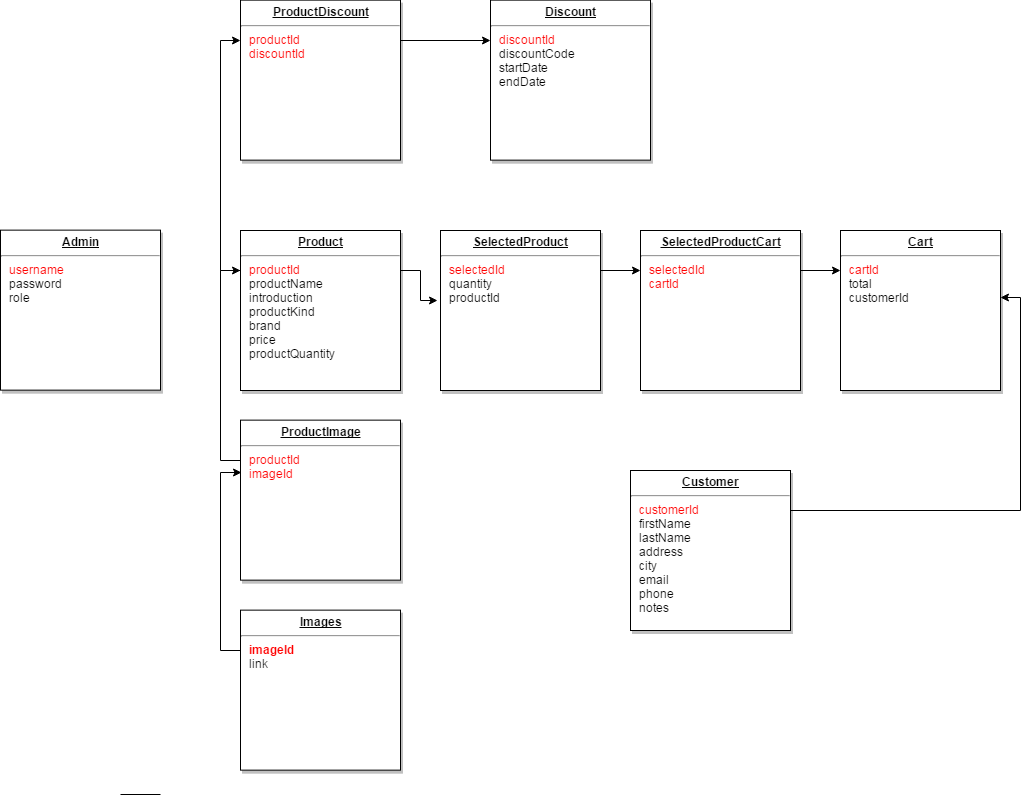

The diagram above was exported from draw.io. Its source (the exported page's mxGraphModel, read from the mxfile embedded in the PNG):
<mxGraphModel dx="1272" dy="834" grid="1" gridSize="10" guides="1" tooltips="1" connect="1" arrows="1" fold="1" page="0" pageScale="1" pageWidth="826" pageHeight="1169" background="#ffffff" math="0" shadow="0">
  <root>
    <mxCell id="0" style=";html=1;" />
    <mxCell id="1" style=";html=1;" parent="0" />
    <mxCell id="125" style="edgeStyle=orthogonalEdgeStyle;rounded=0;html=1;exitX=0;exitY=0.25;entryX=0;entryY=0.25;jettySize=auto;orthogonalLoop=1;" edge="1" parent="1" source="21" target="122">
      <mxGeometry relative="1" as="geometry" />
    </mxCell>
    <mxCell id="136" style="edgeStyle=orthogonalEdgeStyle;rounded=0;html=1;exitX=1;exitY=0.25;entryX=-0.019;entryY=0.438;jettySize=auto;orthogonalLoop=1;entryPerimeter=0;" edge="1" parent="1" source="21" target="134">
      <mxGeometry relative="1" as="geometry">
        <Array as="points">
          <mxPoint x="90" y="70" />
          <mxPoint x="90" y="100" />
        </Array>
      </mxGeometry>
    </mxCell>
    <mxCell id="21" value="&lt;p style=&quot;margin: 0px ; margin-top: 4px ; text-align: center ; text-decoration: underline&quot;&gt;&lt;strong&gt;Product&lt;/strong&gt;&lt;/p&gt;&lt;hr&gt;&lt;p style=&quot;margin: 0px ; margin-left: 8px&quot;&gt;&lt;font color=&quot;#ff0000&quot;&gt;productId&lt;/font&gt;&lt;/p&gt;&lt;p style=&quot;margin: 0px ; margin-left: 8px&quot;&gt;productName&lt;/p&gt;&lt;p style=&quot;margin: 0px ; margin-left: 8px&quot;&gt;introduction&lt;/p&gt;&lt;p style=&quot;margin: 0px ; margin-left: 8px&quot;&gt;productKind&lt;/p&gt;&lt;p style=&quot;margin: 0px ; margin-left: 8px&quot;&gt;brand&lt;/p&gt;&lt;p style=&quot;margin: 0px ; margin-left: 8px&quot;&gt;price&lt;/p&gt;&lt;p style=&quot;margin: 0px ; margin-left: 8px&quot;&gt;productQuantity&lt;/p&gt;&lt;p style=&quot;margin: 0px ; margin-left: 8px&quot;&gt;&lt;br&gt;&lt;/p&gt;" style="verticalAlign=top;align=left;overflow=fill;fontSize=12;fontFamily=Helvetica;html=1;strokeColor=#000000;shadow=1;fillColor=#FFFFFF;fontColor=#000000;" parent="1" vertex="1">
      <mxGeometry x="-89.99999999999997" y="29.99999999999983" width="160" height="160" as="geometry" />
    </mxCell>
    <mxCell id="25" value="&lt;p style=&quot;margin: 0px ; margin-top: 4px ; text-align: center ; text-decoration: underline&quot;&gt;&lt;b&gt;Admin&lt;/b&gt;&lt;/p&gt;&lt;hr&gt;&lt;p style=&quot;margin: 0px ; margin-left: 8px&quot;&gt;&lt;font color=&quot;#ff0000&quot;&gt;username&lt;/font&gt;&lt;/p&gt;&lt;p style=&quot;margin: 0px ; margin-left: 8px&quot;&gt;password&lt;/p&gt;&lt;p style=&quot;margin: 0px ; margin-left: 8px&quot;&gt;role&lt;/p&gt;" style="verticalAlign=top;align=left;overflow=fill;fontSize=12;fontFamily=Helvetica;html=1;strokeColor=#000000;shadow=1;fillColor=#FFFFFF;fontColor=#000000;" parent="1" vertex="1">
      <mxGeometry x="-329.99999999999994" y="29.640000000000366" width="160" height="160" as="geometry" />
    </mxCell>
    <mxCell id="133" style="edgeStyle=orthogonalEdgeStyle;rounded=0;html=1;exitX=0;exitY=0.25;entryX=0;entryY=0.25;jettySize=auto;orthogonalLoop=1;" edge="1" parent="1" source="117" target="21">
      <mxGeometry relative="1" as="geometry" />
    </mxCell>
    <mxCell id="117" value="&lt;p style=&quot;margin: 0px ; margin-top: 4px ; text-align: center ; text-decoration: underline&quot;&gt;&lt;b&gt;ProductImage&lt;/b&gt;&lt;/p&gt;&lt;hr&gt;&lt;p style=&quot;margin: 0px ; margin-left: 8px&quot;&gt;&lt;font color=&quot;#ff0000&quot;&gt;productId&lt;/font&gt;&lt;/p&gt;&lt;p style=&quot;margin: 0px ; margin-left: 8px&quot;&gt;&lt;font color=&quot;#ff0000&quot;&gt;imageId&lt;/font&gt;&lt;/p&gt;" style="verticalAlign=top;align=left;overflow=fill;fontSize=12;fontFamily=Helvetica;html=1;strokeColor=#000000;shadow=1;fillColor=#FFFFFF;fontColor=#000000;" vertex="1" parent="1">
      <mxGeometry x="-89.99999999999994" y="219.64000000000038" width="160" height="160" as="geometry" />
    </mxCell>
    <mxCell id="132" style="edgeStyle=orthogonalEdgeStyle;rounded=0;html=1;exitX=0;exitY=0.25;entryX=0.006;entryY=0.327;entryPerimeter=0;jettySize=auto;orthogonalLoop=1;" edge="1" parent="1" source="118" target="117">
      <mxGeometry relative="1" as="geometry" />
    </mxCell>
    <mxCell id="118" value="&lt;p style=&quot;margin: 0px ; margin-top: 4px ; text-align: center ; text-decoration: underline&quot;&gt;&lt;b&gt;Images&lt;/b&gt;&lt;/p&gt;&lt;hr&gt;&lt;p style=&quot;margin: 0px ; margin-left: 8px&quot;&gt;&lt;span&gt;&lt;font color=&quot;#ff0000&quot;&gt;&lt;b&gt;imageId&lt;/b&gt;&lt;/font&gt;&lt;/span&gt;&lt;br&gt;&lt;/p&gt;&lt;p style=&quot;margin: 0px ; margin-left: 8px&quot;&gt;&lt;span&gt;link&lt;/span&gt;&lt;/p&gt;" style="verticalAlign=top;align=left;overflow=fill;fontSize=12;fontFamily=Helvetica;html=1;strokeColor=#000000;shadow=1;fillColor=#FFFFFF;fontColor=#000000;" vertex="1" parent="1">
      <mxGeometry x="-89.99999999999994" y="409.6400000000004" width="160" height="160" as="geometry" />
    </mxCell>
    <mxCell id="130" style="edgeStyle=orthogonalEdgeStyle;rounded=0;html=1;exitX=1;exitY=0.25;entryX=0;entryY=0.25;jettySize=auto;orthogonalLoop=1;" edge="1" parent="1" source="119" target="120">
      <mxGeometry relative="1" as="geometry" />
    </mxCell>
    <mxCell id="119" value="&lt;p style=&quot;margin: 0px ; margin-top: 4px ; text-align: center ; text-decoration: underline&quot;&gt;&lt;strong&gt;SelectedProductCart&lt;/strong&gt;&lt;/p&gt;&lt;hr&gt;&lt;p style=&quot;margin: 0px ; margin-left: 8px&quot;&gt;&lt;font color=&quot;#ff0000&quot;&gt;selectedId&lt;/font&gt;&lt;/p&gt;&lt;p style=&quot;margin: 0px ; margin-left: 8px&quot;&gt;&lt;font color=&quot;#ff0000&quot;&gt;cartId&lt;/font&gt;&lt;/p&gt;" style="verticalAlign=top;align=left;overflow=fill;fontSize=12;fontFamily=Helvetica;html=1;strokeColor=#000000;shadow=1;fillColor=#FFFFFF;fontColor=#000000;" vertex="1" parent="1">
      <mxGeometry x="310" y="29.99999999999983" width="160" height="160" as="geometry" />
    </mxCell>
    <mxCell id="120" value="&lt;p style=&quot;margin: 0px ; margin-top: 4px ; text-align: center ; text-decoration: underline&quot;&gt;&lt;strong&gt;Cart&lt;/strong&gt;&lt;/p&gt;&lt;hr&gt;&lt;p style=&quot;margin: 0px ; margin-left: 8px&quot;&gt;&lt;font color=&quot;#ff0000&quot;&gt;&lt;span&gt;cartId&lt;/span&gt;&lt;br&gt;&lt;/font&gt;&lt;/p&gt;&lt;p style=&quot;margin: 0px ; margin-left: 8px&quot;&gt;total&lt;/p&gt;&lt;p style=&quot;margin: 0px ; margin-left: 8px&quot;&gt;customerId&lt;/p&gt;" style="verticalAlign=top;align=left;overflow=fill;fontSize=12;fontFamily=Helvetica;html=1;strokeColor=#000000;shadow=1;fillColor=#FFFFFF;fontColor=#000000;" vertex="1" parent="1">
      <mxGeometry x="510" y="29.99999999999983" width="160" height="160" as="geometry" />
    </mxCell>
    <mxCell id="131" style="edgeStyle=orthogonalEdgeStyle;rounded=0;html=1;exitX=1;exitY=0.25;entryX=1;entryY=0.419;entryPerimeter=0;jettySize=auto;orthogonalLoop=1;" edge="1" parent="1" source="121" target="120">
      <mxGeometry relative="1" as="geometry" />
    </mxCell>
    <mxCell id="121" value="&lt;p style=&quot;margin: 0px ; margin-top: 4px ; text-align: center ; text-decoration: underline&quot;&gt;&lt;strong&gt;Customer&lt;/strong&gt;&lt;/p&gt;&lt;hr&gt;&lt;p style=&quot;margin: 0px ; margin-left: 8px&quot;&gt;&lt;font color=&quot;#ff0000&quot;&gt;customerId&lt;/font&gt;&lt;/p&gt;&lt;p style=&quot;margin: 0px ; margin-left: 8px&quot;&gt;firstName&lt;/p&gt;&lt;p style=&quot;margin: 0px ; margin-left: 8px&quot;&gt;lastName&lt;/p&gt;&lt;p style=&quot;margin: 0px ; margin-left: 8px&quot;&gt;address&lt;/p&gt;&lt;p style=&quot;margin: 0px ; margin-left: 8px&quot;&gt;city&lt;/p&gt;&lt;p style=&quot;margin: 0px ; margin-left: 8px&quot;&gt;email&lt;/p&gt;&lt;p style=&quot;margin: 0px ; margin-left: 8px&quot;&gt;phone&lt;/p&gt;&lt;p style=&quot;margin: 0px ; margin-left: 8px&quot;&gt;notes&lt;/p&gt;&lt;p style=&quot;margin: 0px ; margin-left: 8px&quot;&gt;&lt;br&gt;&lt;/p&gt;" style="verticalAlign=top;align=left;overflow=fill;fontSize=12;fontFamily=Helvetica;html=1;strokeColor=#000000;shadow=1;fillColor=#FFFFFF;fontColor=#000000;" vertex="1" parent="1">
      <mxGeometry x="300" y="269.99999999999983" width="160" height="160" as="geometry" />
    </mxCell>
    <mxCell id="127" style="edgeStyle=orthogonalEdgeStyle;rounded=0;html=1;exitX=1;exitY=0.25;entryX=0;entryY=0.25;jettySize=auto;orthogonalLoop=1;" edge="1" parent="1" source="122" target="123">
      <mxGeometry relative="1" as="geometry" />
    </mxCell>
    <mxCell id="122" value="&lt;p style=&quot;margin: 0px ; margin-top: 4px ; text-align: center ; text-decoration: underline&quot;&gt;&lt;b&gt;ProductDiscount&lt;/b&gt;&lt;/p&gt;&lt;hr&gt;&lt;p style=&quot;margin: 0px ; margin-left: 8px&quot;&gt;&lt;font color=&quot;#ff0000&quot;&gt;productId&lt;/font&gt;&lt;/p&gt;&lt;p style=&quot;margin: 0px ; margin-left: 8px&quot;&gt;&lt;font color=&quot;#ff0000&quot;&gt;discountId&lt;/font&gt;&lt;/p&gt;&lt;p style=&quot;margin: 0px ; margin-left: 8px&quot;&gt;&lt;font color=&quot;#ff0000&quot;&gt;&lt;br&gt;&lt;/font&gt;&lt;/p&gt;" style="verticalAlign=top;align=left;overflow=fill;fontSize=12;fontFamily=Helvetica;html=1;strokeColor=#000000;shadow=1;fillColor=#FFFFFF;fontColor=#000000;" vertex="1" parent="1">
      <mxGeometry x="-89.99999999999994" y="-200.35999999999962" width="160" height="160" as="geometry" />
    </mxCell>
    <mxCell id="123" value="&lt;p style=&quot;margin: 0px ; margin-top: 4px ; text-align: center ; text-decoration: underline&quot;&gt;&lt;b&gt;Discount&lt;/b&gt;&lt;/p&gt;&lt;hr&gt;&lt;p style=&quot;margin: 0px ; margin-left: 8px&quot;&gt;&lt;font color=&quot;#ff0000&quot;&gt;discountId&lt;/font&gt;&lt;/p&gt;&lt;p style=&quot;margin: 0px ; margin-left: 8px&quot;&gt;discountCode&lt;/p&gt;&lt;p style=&quot;margin: 0px ; margin-left: 8px&quot;&gt;startDate&lt;/p&gt;&lt;p style=&quot;margin: 0px ; margin-left: 8px&quot;&gt;endDate&lt;/p&gt;" style="verticalAlign=top;align=left;overflow=fill;fontSize=12;fontFamily=Helvetica;html=1;strokeColor=#000000;shadow=1;fillColor=#FFFFFF;fontColor=#000000;" vertex="1" parent="1">
      <mxGeometry x="160.00000000000006" y="-200.35999999999962" width="160" height="160" as="geometry" />
    </mxCell>
    <mxCell id="137" style="edgeStyle=orthogonalEdgeStyle;rounded=0;html=1;exitX=1;exitY=0.25;entryX=0;entryY=0.25;jettySize=auto;orthogonalLoop=1;" edge="1" parent="1" source="134" target="119">
      <mxGeometry relative="1" as="geometry" />
    </mxCell>
    <mxCell id="134" value="&lt;p style=&quot;margin: 0px ; margin-top: 4px ; text-align: center ; text-decoration: underline&quot;&gt;&lt;strong&gt;SelectedProduct&lt;/strong&gt;&lt;/p&gt;&lt;hr&gt;&lt;p style=&quot;margin: 0px ; margin-left: 8px&quot;&gt;&lt;font color=&quot;#ff0000&quot;&gt;selectedId&lt;/font&gt;&lt;/p&gt;&lt;p style=&quot;margin: 0px ; margin-left: 8px&quot;&gt;quantity&lt;/p&gt;&lt;p style=&quot;margin: 0px ; margin-left: 8px&quot;&gt;productId&lt;/p&gt;&lt;p style=&quot;margin: 0px ; margin-left: 8px&quot;&gt;&lt;br&gt;&lt;/p&gt;" style="verticalAlign=top;align=left;overflow=fill;fontSize=12;fontFamily=Helvetica;html=1;strokeColor=#000000;shadow=1;fillColor=#FFFFFF;fontColor=#000000;" vertex="1" parent="1">
      <mxGeometry x="110.00000000000003" y="29.99999999999983" width="160" height="160" as="geometry" />
    </mxCell>
    <mxCell id="135" value="" style="line;html=1;strokeWidth=1;fillColor=none;align=left;verticalAlign=middle;spacingTop=-1;spacingLeft=3;spacingRight=3;rotatable=0;labelPosition=right;points=[];portConstraint=eastwest;" vertex="1" parent="1">
      <mxGeometry x="-210" y="590" width="40" height="8" as="geometry" />
    </mxCell>
  </root>
</mxGraphModel>